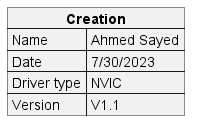

The diagram above was rendered by PlantUML. Its source (embedded in the PNG):
@startuml inline_umlgraph_131.png
json "<b>Creation" as J {
"Name": "Ahmed Sayed",
"Date": "7/30/2023",
"Driver type": "NVIC",
"Version": "V1.1"
}
@enduml